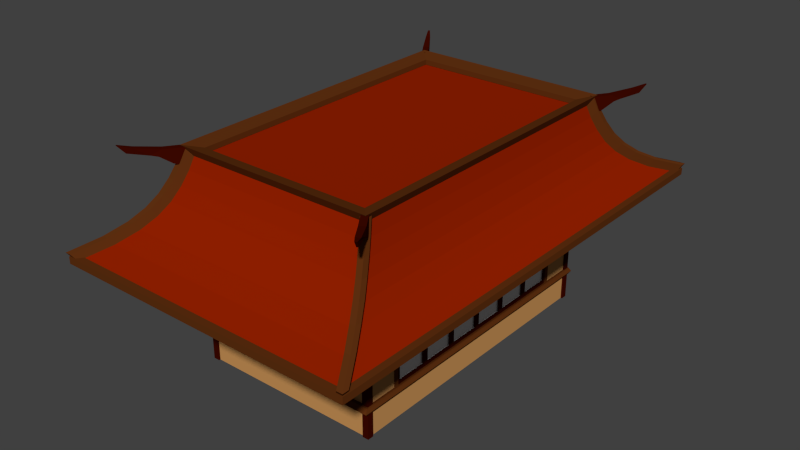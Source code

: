 # Source: Apartment.blend  (saved by Blender 2.76.0; exported with 4.5.12 LTS)
import bpy
from mathutils import Matrix  # noqa: F401  (used for matrix-valued properties, if any)

bpy.ops.wm.read_factory_settings(use_empty=True)
scene = bpy.context.scene
scene.name = 'Scene'

# ---- collections
col_collection_1 = bpy.data.collections.new('Collection 1'); scene.collection.children.link(col_collection_1)

# ---- materials (node trees are filled in below, after node groups)
mat_material = bpy.data.materials.new('Material')
mat_material.alpha_threshold = 0.0
mat_material.use_transparent_shadow = False
mat_material.diffuse_color = (0.5926, 0.2966, 0.09874, 1.0)
mat_material.roughness = 0.5
mat_material.specular_intensity = 0.0
mat_material.line_color = (0.0, 0.0, 0.0, 1.0)
mat_material_001 = bpy.data.materials.new('Material.001')
mat_material_001.alpha_threshold = 0.0
mat_material_001.use_transparent_shadow = False
mat_material_001.diffuse_color = (1.0, 1.0, 1.0, 1.0)
mat_material_001.roughness = 0.5
mat_material_001.specular_intensity = 1.0
mat_material_002 = bpy.data.materials.new('Material.002')
mat_material_002.alpha_threshold = 0.0
mat_material_002.use_transparent_shadow = False
mat_material_002.diffuse_color = (0.1149, 0.03021, 0.005761, 1.0)
mat_material_002.roughness = 0.5
mat_material_002.specular_intensity = 0.04211
mat_material_003 = bpy.data.materials.new('Material.003')
mat_material_003.alpha_threshold = 0.0
mat_material_003.use_transparent_shadow = False
mat_material_003.diffuse_color = (0.2957, 0.01469, 0.0, 1.0)
mat_material_003.roughness = 0.5
mat_material_003.specular_intensity = 0.0
mat_material_004 = bpy.data.materials.new('Material.004')
mat_material_004.alpha_threshold = 0.0
mat_material_004.use_transparent_shadow = False
mat_material_004.diffuse_color = (0.04955, 0.002741, 0.0, 1.0)
mat_material_004.roughness = 0.5
mat_material_004.specular_intensity = 0.0

# ---- material node trees

# ---- world
world_world = bpy.data.worlds.new('World'); scene.world = world_world
world_world.color = (0.05088, 0.05088, 0.05088)
world_world.use_sun_shadow = False
world_world.sun_shadow_jitter_overblur = 0.0
world_world.cycles.sampling_method = 'MANUAL'
world_world.cycles.sample_map_resolution = 256

# ---- meshes
me_cube = bpy.data.meshes.new('Cube')
me_cube.from_pydata([(0.8515, 0.8819, -0.9832), (0.8515, -0.8819, -0.9832), (-0.9076, -0.8819, -0.9832), (-0.9076, 0.8819, -0.9832), (0.8515, 0.8819, 0.7806), (0.8515, -0.8819, 0.7806), (-0.9076, -0.8819, 0.7806), (-0.9076, 0.8819, 0.7806), (-0.947, 0.9214, 0.3916), (-0.947, -0.9214, 0.3916), (0.8909, -0.9214, 0.3916), (0.8909, 0.9214, 0.3916), (0.8515, 0.8819, 0.3396), (0.8515, -0.8819, 0.3396), (-0.9076, -0.8819, 0.3396), (-0.9076, 0.8819, 0.3396), (0.8515, 0.8819, -0.5423), (0.8515, -0.8819, -0.5423), (-0.9076, -0.8819, -0.5423), (-0.9076, 0.8819, -0.5423), (0.8515, 0.8819, 0.4385), (0.8515, -0.8819, 0.4385), (-0.9076, -0.8819, 0.4385), (-0.9076, 0.8819, 0.4385), (0.8515, 0.8819, -0.6412), (0.8515, -0.8819, -0.6412), (-0.9076, -0.8819, -0.6412), (-0.9076, 0.8819, -0.6412), (0.8738, 0.9043, 0.3337), (0.8738, -0.9043, 0.3337), (-0.93, -0.9043, 0.3337), (-0.93, 0.9043, 0.3337), (0.8738, 0.9043, -0.5364), (0.8738, -0.9043, -0.5364), (-0.93, -0.9043, -0.5364), (-0.93, 0.9043, -0.5364), (0.8738, 0.9043, 0.4313), (0.8738, -0.9043, 0.4313), (-0.93, -0.9043, 0.4313), (-0.93, 0.9043, 0.4313), (0.8738, 0.9043, -0.6339), (0.8738, -0.9043, -0.6339), (-0.93, -0.9043, -0.6339), (-0.93, 0.9043, -0.6339), (0.8909, 0.9214, -0.5943), (0.8909, -0.9214, -0.5943), (-0.947, -0.9214, -0.5943), (-0.947, 0.9214, -0.5943), (0.8515, -1.777e-06, -0.9832), (-0.9076, -1.461e-06, -0.9832), (0.8515, -2.197e-06, 0.7806), (-0.9076, -1.567e-06, 0.7806), (-0.947, -1.514e-06, 0.3916), (0.8909, -2.04e-06, 0.3916), (-0.9076, -1.567e-06, 0.3396), (0.8515, -2.092e-06, 0.3396), (0.8515, -1.882e-06, -0.5423), (-0.9076, -1.514e-06, -0.5423), (-0.9076, -1.567e-06, 0.4385), (0.8515, -2.145e-06, 0.4385), (-0.9076, -1.514e-06, -0.6412), (0.8515, -1.724e-06, -0.6412), (-0.93, -1.619e-06, 0.3337), (0.8738, -2.04e-06, 0.3337), (0.8738, -1.829e-06, -0.5364), (-0.93, -1.514e-06, -0.5364), (-0.93, -1.619e-06, 0.4313), (0.8738, -2.04e-06, 0.4313), (-0.93, -1.619e-06, -0.6339), (0.8738, -1.724e-06, -0.6339), (-0.947, -1.514e-06, -0.5943), (0.8909, -1.724e-06, -0.5943), (0.8515, -0.441, -0.9832), (0.8515, -0.441, 0.7806), (0.8909, -0.4607, 0.3916), (0.8515, -0.441, 0.3396), (0.8515, -0.441, -0.5423), (0.8515, -0.441, 0.4385), (0.8515, -0.441, -0.6412), (0.8738, -0.4522, 0.3337), (0.8738, -0.4522, -0.5364), (0.8738, -0.4522, 0.4313), (0.8738, -0.4522, -0.6339), (0.8909, -0.4607, -0.5943), (-0.9076, -0.441, -0.9832), (-0.9076, -0.441, 0.7806), (-0.947, -0.4607, 0.3916), (-0.9076, -0.441, 0.3396), (-0.9076, -0.441, -0.5423), (-0.9076, -0.441, 0.4385), (-0.9076, -0.441, -0.6412), (-0.93, -0.4522, 0.3337), (-0.93, -0.4522, -0.5364), (-0.93, -0.4522, 0.4313), (-0.93, -0.4522, -0.6339), (-0.947, -0.4607, -0.5943), (-0.9076, 0.441, -0.9832), (-0.9076, 0.441, 0.7806), (-0.947, 0.4607, 0.3916), (-0.9076, 0.441, 0.3396), (-0.9076, 0.441, -0.5423), (-0.9076, 0.441, 0.4385), (-0.9076, 0.441, -0.6412), (-0.93, 0.4522, 0.3337), (-0.93, 0.4522, -0.5364), (-0.93, 0.4522, 0.4313), (-0.93, 0.4522, -0.6339), (-0.947, 0.4607, -0.5943), (0.8515, 0.441, -0.9832), (0.8515, 0.441, 0.7806), (0.8909, 0.4607, 0.3916), (0.8515, 0.441, 0.3396), (0.8515, 0.441, -0.5423), (0.8515, 0.441, 0.4385), (0.8515, 0.441, -0.6412), (0.8738, 0.4522, 0.3337), (0.8738, 0.4522, -0.5364), (0.8738, 0.4522, 0.4313), (0.8738, 0.4522, -0.6339), (0.8909, 0.4607, -0.5943), (0.8515, -0.6614, -0.9832), (0.8515, -0.6614, 0.7806), (0.8909, -0.6911, 0.3916), (0.8515, -0.6614, 0.3396), (0.8515, -0.6614, -0.5423), (0.8515, -0.6614, 0.4385), (0.8515, -0.6614, -0.6412), (0.8738, -0.6782, 0.3337), (0.8738, -0.6782, -0.5364), (0.8738, -0.6782, 0.4313), (0.8738, -0.6782, -0.6339), (0.8909, -0.6911, -0.5943), (-0.9076, -0.6614, -0.9832), (-0.9076, -0.6614, 0.7806), (-0.947, -0.6911, 0.3916), (-0.9076, -0.6614, 0.3396), (-0.9076, -0.6614, -0.5423), (-0.9076, -0.6614, 0.4385), (-0.9076, -0.6614, -0.6412), (-0.93, -0.6782, 0.3337), (-0.93, -0.6782, -0.5364), (-0.93, -0.6782, 0.4313), (-0.93, -0.6782, -0.6339), (-0.947, -0.6911, -0.5943), (-0.9076, 0.6614, -0.9832), (-0.9076, 0.6614, 0.7806), (-0.947, 0.6911, 0.3916), (-0.9076, 0.6614, 0.3396), (-0.9076, 0.6614, -0.5423), (-0.9076, 0.6614, 0.4385), (-0.9076, 0.6614, -0.6412), (-0.93, 0.6782, 0.3337), (-0.93, 0.6782, -0.5364), (-0.93, 0.6782, 0.4313), (-0.93, 0.6782, -0.6339), (-0.947, 0.6911, -0.5943), (0.8515, 0.6614, -0.9832), (0.8515, 0.6614, 0.7806), (0.8909, 0.6911, 0.3916), (0.8515, 0.6614, 0.3396), (0.8515, 0.6614, -0.5423), (0.8515, 0.6614, 0.4385), (0.8515, 0.6614, -0.6412), (0.8738, 0.6782, 0.3337), (0.8738, 0.6782, -0.5364), (0.8738, 0.6782, 0.4313), (0.8738, 0.6782, -0.6339), (0.8909, 0.6911, -0.5943), (-0.9076, -0.2205, -0.9832), (-0.9076, -0.2205, 0.7806), (-0.947, -0.2304, 0.3916), (-0.9076, -0.2205, 0.3396), (-0.9076, -0.2205, -0.5423), (-0.9076, -0.2205, 0.4385), (-0.9076, -0.2205, -0.6412), (-0.93, -0.2261, 0.3337), (-0.93, -0.2261, -0.5364), (-0.93, -0.2261, 0.4313), (-0.93, -0.2261, -0.6339), (-0.947, -0.2304, -0.5943), (0.8515, -0.2205, -0.9832), (0.8515, -0.2205, 0.7806), (0.8909, -0.2304, 0.3916), (0.8515, -0.2205, 0.3396), (0.8515, -0.2205, -0.5423), (0.8515, -0.2205, 0.4385), (0.8515, -0.2205, -0.6412), (0.8738, -0.2261, 0.3337), (0.8738, -0.2261, -0.5364), (0.8738, -0.2261, 0.4313), (0.8738, -0.2261, -0.6339), (0.8909, -0.2304, -0.5943), (0.8515, 0.2205, -0.9832), (0.8515, 0.2205, 0.7806), (0.8909, 0.2304, 0.3916), (0.8515, 0.2205, 0.3396), (0.8515, 0.2205, -0.5423), (0.8515, 0.2205, 0.4385), (0.8515, 0.2205, -0.6412), (0.8738, 0.2261, 0.3337), (0.8738, 0.2261, -0.5364), (0.8738, 0.2261, 0.4313), (0.8738, 0.2261, -0.6339), (0.8909, 0.2304, -0.5943), (-0.9076, 0.2205, -0.9832), (-0.9076, 0.2205, 0.7806), (-0.947, 0.2304, 0.3916), (-0.9076, 0.2205, 0.3396), (-0.9076, 0.2205, -0.5423), (-0.9076, 0.2205, 0.4385), (-0.9076, 0.2205, -0.6412), (-0.93, 0.2261, 0.3337), (-0.93, 0.2261, -0.5364), (-0.93, 0.2261, 0.4313), (-0.93, 0.2261, -0.6339), (-0.947, 0.2304, -0.5943), (0.8544, -0.4619, 0.2955), (0.8544, -0.4619, -0.4982), (0.8544, -0.6405, 0.2955), (0.8544, -0.6405, -0.4982), (0.8558, -0.42, 0.2955), (0.8558, -0.42, -0.4982), (0.8558, -0.2414, 0.2955), (0.8558, -0.2414, -0.4982), (0.8553, -0.02095, 0.2955), (0.8553, -0.02095, -0.4982), (0.8553, -0.1995, 0.2955), (0.8553, -0.1995, -0.4982), (0.8554, 0.02094, 0.2955), (0.8554, 0.02094, -0.4982), (0.8554, 0.1995, 0.2955), (0.8554, 0.1995, -0.4982), (0.8543, 0.42, 0.2955), (0.8543, 0.42, -0.4982), (0.8543, 0.2414, 0.2955), (0.8543, 0.2414, -0.4982), (0.8526, 0.4619, 0.2955), (0.8526, 0.4619, -0.4982), (0.8526, 0.6405, 0.2955), (0.8526, 0.6405, -0.4982), (0.8399, -0.452, 0.2955), (0.8399, -0.452, -0.4982), (0.8399, -0.6504, 0.2955), (0.8399, -0.6504, -0.4982), (0.8414, -0.4299, 0.2955), (0.8414, -0.4299, -0.4982), (0.8414, -0.2315, 0.2955), (0.8414, -0.2315, -0.4982), (0.8408, -0.01103, 0.2955), (0.8408, -0.01103, -0.4982), (0.8408, -0.2095, 0.2955), (0.8408, -0.2095, -0.4982), (0.841, 0.01102, 0.2955), (0.841, 0.01102, -0.4982), (0.841, 0.2095, 0.2955), (0.841, 0.2095, -0.4982), (0.8398, 0.4299, 0.2955), (0.8398, 0.4299, -0.4982), (0.8398, 0.2315, 0.2955), (0.8398, 0.2315, -0.4982), (0.8382, 0.452, 0.2955), (0.8382, 0.452, -0.4982), (0.8382, 0.6504, 0.2955), (0.8382, 0.6504, -0.4982), (1.455, 1.455, 0.7075), (1.455, -1.455, 0.7075), (-1.455, -1.455, 0.7075), (-1.455, 1.455, 0.7075), (-1.296, -1.296, 0.8486), (1.106, 1.106, 1.134), (-1.185, -1.185, 0.9909), (1.106, -1.106, 1.134), (1.046, 1.046, 1.289), (-1.185, 1.185, 0.9909), (1.185, 1.185, 0.9909), (1.296, 1.296, 0.8486), (-1.106, -1.106, 1.134), (1.185, -1.185, 0.9909), (1.046, -1.046, 1.289), (-1.296, 1.296, 0.8486), (1.296, -1.296, 0.8486), (-1.106, 1.106, 1.134), (-1.046, -1.046, 1.289), (-1.046, 1.046, 1.289), (0.9971, 0.9971, 1.467), (0.9971, -0.9972, 1.467), (-0.9971, -0.9971, 1.467), (-0.9971, 0.9972, 1.467), (0.9585, 0.9585, 1.647), (0.9585, -0.9585, 1.647), (-0.9585, -0.9585, 1.647), (-0.9585, 0.9585, 1.647), (0.9318, 0.9318, 1.813), (0.9318, -0.9318, 1.813), (-0.9318, -0.9318, 1.813), (-0.9318, 0.9318, 1.813), (1.455, -1.455, 0.7075), (1.106, -1.106, 1.134), (1.185, -1.185, 0.9909), (1.046, -1.046, 1.289), (1.296, -1.296, 0.8486), (0.9971, -0.9972, 1.467), (0.9585, -0.9585, 1.647), (0.9318, -0.9318, 1.813), (1.398, -1.455, 0.7075), (1.049, -1.106, 1.134), (1.128, -1.185, 0.9909), (0.9889, -1.046, 1.289), (1.239, -1.296, 0.8486), (0.9403, -0.9972, 1.467), (0.9016, -0.9585, 1.647), (0.8749, -0.9318, 1.813), (1.455, -1.417, 0.7075), (1.106, -1.068, 1.134), (1.185, -1.146, 0.9909), (1.046, -1.008, 1.289), (1.296, -1.258, 0.8486), (0.9971, -0.959, 1.467), (0.9585, -0.9204, 1.647), (0.9318, -0.8936, 1.813), (1.495, -1.48, 0.7935), (1.147, -1.132, 1.22), (1.225, -1.21, 1.077), (1.086, -1.071, 1.375), (1.337, -1.321, 0.9346), (1.038, -1.022, 1.553), (0.999, -0.9837, 1.733), (0.9722, -0.957, 1.899), (1.438, -1.48, 0.7935), (1.09, -1.132, 1.22), (1.168, -1.21, 1.077), (1.029, -1.071, 1.375), (1.28, -1.321, 0.9346), (0.9807, -1.022, 1.553), (0.9421, -0.9837, 1.733), (0.9153, -0.957, 1.899), (1.495, -1.442, 0.7935), (1.147, -1.093, 1.22), (1.225, -1.172, 1.077), (1.086, -1.033, 1.375), (1.337, -1.283, 0.9346), (1.038, -0.9842, 1.553), (0.999, -0.9456, 1.733), (0.9722, -0.9188, 1.899), (1.495, 1.48, 0.8036), (1.147, 1.132, 1.23), (1.086, 1.071, 1.385), (1.225, 1.21, 1.087), (1.337, 1.321, 0.9447), (1.038, 1.022, 1.563), (0.999, 0.9837, 1.743), (0.9722, 0.957, 1.91), (0.9217, 0.957, 1.91), (0.9485, 0.9837, 1.743), (0.9871, 1.022, 1.563), (1.286, 1.321, 0.9447), (1.175, 1.21, 1.087), (1.036, 1.071, 1.385), (1.096, 1.132, 1.23), (1.445, 1.48, 0.8036), (0.9722, 0.927, 1.91), (0.999, 0.9537, 1.743), (1.038, 0.9923, 1.563), (1.337, 1.291, 0.9447), (1.225, 1.18, 1.087), (1.086, 1.041, 1.385), (1.147, 1.102, 1.23), (1.495, 1.45, 0.8036), (1.455, 1.425, 0.7075), (1.106, 1.076, 1.134), (1.046, 1.016, 1.289), (1.185, 1.155, 0.9909), (1.296, 1.266, 0.8486), (0.9971, 0.9671, 1.467), (0.9585, 0.9285, 1.647), (0.9318, 0.9017, 1.813), (1.404, 1.455, 0.7075), (1.056, 1.106, 1.134), (0.9953, 1.046, 1.289), (1.134, 1.185, 0.9909), (1.246, 1.296, 0.8486), (0.9466, 0.9971, 1.467), (0.908, 0.9585, 1.647), (0.8813, 0.9318, 1.813), (0.9318, 0.9318, 1.813), (0.9585, 0.9585, 1.647), (0.9971, 0.9971, 1.467), (1.296, 1.296, 0.8486), (1.185, 1.185, 0.9909), (1.046, 1.046, 1.289), (1.106, 1.106, 1.134), (1.455, 1.455, 0.7075), (-1.456, -1.455, 0.7075), (-1.108, -1.106, 1.134), (-1.186, -1.185, 0.9909), (-1.047, -1.046, 1.289), (-1.298, -1.296, 0.8486), (-0.9985, -0.9972, 1.467), (-0.9599, -0.9585, 1.647), (-0.9331, -0.9318, 1.813), (-1.399, -1.455, 0.7075), (-1.051, -1.106, 1.134), (-1.129, -1.185, 0.9909), (-0.9902, -1.046, 1.289), (-1.241, -1.296, 0.8486), (-0.9416, -0.9972, 1.467), (-0.903, -0.9585, 1.647), (-0.8762, -0.9318, 1.813), (-1.456, -1.417, 0.7075), (-1.108, -1.068, 1.134), (-1.186, -1.146, 0.9909), (-1.047, -1.008, 1.289), (-1.298, -1.258, 0.8486), (-0.9985, -0.959, 1.467), (-0.9599, -0.9204, 1.647), (-0.9331, -0.8936, 1.813), (-1.497, -1.48, 0.7935), (-1.148, -1.132, 1.22), (-1.226, -1.21, 1.077), (-1.088, -1.071, 1.375), (-1.338, -1.321, 0.9346), (-1.039, -1.022, 1.553), (-1.0, -0.9837, 1.733), (-0.9736, -0.957, 1.899), (-1.44, -1.48, 0.7935), (-1.091, -1.132, 1.22), (-1.17, -1.21, 1.077), (-1.031, -1.071, 1.375), (-1.281, -1.321, 0.9346), (-0.982, -1.022, 1.553), (-0.9434, -0.9837, 1.733), (-0.9167, -0.957, 1.899), (-1.497, -1.442, 0.7935), (-1.148, -1.093, 1.22), (-1.226, -1.172, 1.077), (-1.088, -1.033, 1.375), (-1.338, -1.283, 0.9346), (-1.039, -0.9842, 1.553), (-1.0, -0.9456, 1.733), (-0.9736, -0.9188, 1.899), (-1.497, 1.48, 0.8036), (-1.148, 1.132, 1.23), (-1.088, 1.071, 1.385), (-1.226, 1.21, 1.087), (-1.338, 1.321, 0.9447), (-1.039, 1.022, 1.563), (-1.0, 0.9837, 1.743), (-0.9736, 0.957, 1.91), (-0.923, 0.957, 1.91), (-0.9498, 0.9837, 1.743), (-0.9884, 1.022, 1.563), (-1.288, 1.321, 0.9447), (-1.176, 1.21, 1.087), (-1.037, 1.071, 1.385), (-1.098, 1.132, 1.23), (-1.446, 1.48, 0.8036), (-0.9736, 0.927, 1.91), (-1.0, 0.9537, 1.743), (-1.039, 0.9923, 1.563), (-1.338, 1.291, 0.9447), (-1.226, 1.18, 1.087), (-1.088, 1.041, 1.385), (-1.148, 1.102, 1.23), (-1.497, 1.45, 0.8036), (-1.456, 1.425, 0.7075), (-1.108, 1.076, 1.134), (-1.047, 1.016, 1.289), (-1.186, 1.155, 0.9909), (-1.298, 1.266, 0.8486), (-0.9985, 0.9671, 1.467), (-0.9599, 0.9285, 1.647), (-0.9331, 0.9017, 1.813), (-1.406, 1.455, 0.7075), (-1.057, 1.106, 1.134), (-0.9966, 1.046, 1.289), (-1.135, 1.185, 0.9909), (-1.247, 1.296, 0.8486), (-0.948, 0.9972, 1.467), (-0.9094, 0.9585, 1.647), (-0.8826, 0.9318, 1.813), (-0.9331, 0.9318, 1.813), (-0.9599, 0.9585, 1.647), (-0.9985, 0.9972, 1.467), (-1.298, 1.296, 0.8486), (-1.186, 1.185, 0.9909), (-1.047, 1.046, 1.289), (-1.108, 1.106, 1.134), (-1.456, 1.455, 0.7075), (0.9782, 0.9624, 1.936), (0.9782, -0.9624, 1.936), (-0.9782, -0.9624, 1.936), (-0.9782, 0.9624, 1.936), (0.845, 0.8756, 1.887), (0.845, -0.8756, 1.887), (-0.845, -0.8756, 1.887), (-0.845, 0.8756, 1.887), (0.9318, 0.9318, 1.816), (0.9318, -0.9318, 1.816), (-0.9318, -0.9318, 1.816), (-0.9318, 0.9318, 1.816), (0.845, 0.8756, 1.816), (0.845, -0.8756, 1.816), (-0.845, -0.8756, 1.816), (-0.845, 0.8756, 1.816), (1.481, 1.471, 0.7404), (1.481, -1.471, 0.7404), (-1.481, -1.471, 0.7404), (-1.481, 1.471, 0.7404), (1.409, 1.428, 0.7404), (1.409, -1.428, 0.7404), (-1.409, -1.428, 0.7404), (-1.409, 1.428, 0.7404), (1.481, 1.471, 0.6466), (1.481, -1.471, 0.6466), (-1.481, -1.471, 0.6466), (-1.481, 1.471, 0.6466), (1.409, 1.428, 0.6466), (1.409, -1.428, 0.6466), (-1.409, -1.428, 0.6466), (-1.409, 1.428, 0.6466), (0.8612, -0.6817, 0.3549), (0.8612, -0.6817, -0.5576), (0.8656, -0.6608, 0.3545), (0.8656, -0.6608, -0.5572), (0.8462, -0.6817, 0.3549), (0.8462, -0.6817, -0.5576), (0.8505, -0.6608, 0.3545), (0.8505, -0.6608, -0.5572), (0.8612, 0.6603, 0.3549), (0.8612, 0.6603, -0.5576), (0.8656, 0.6813, 0.3545), (0.8656, 0.6813, -0.5572), (0.8462, 0.6603, 0.3549), (0.8462, 0.6603, -0.5576), (0.8505, 0.6813, 0.3545), (0.8505, 0.6813, -0.5572), (0.8675, -0.8919, -0.9833), (0.8675, -0.8919, 0.7194), (0.8084, -0.8919, -0.9833), (0.8084, -0.8919, 0.7194), (0.8675, -0.8551, -0.9833), (0.8675, -0.8551, 0.7194), (0.8084, -0.8551, -0.9833), (0.8084, -0.8551, 0.7194), (0.8675, 0.8643, -0.9833), (0.8675, 0.8643, 0.7194), (0.8084, 0.8643, -0.9833), (0.8084, 0.8643, 0.7194), (0.8675, 0.9012, -0.9833), (0.8675, 0.9012, 0.7194), (0.8084, 0.9012, -0.9833), (0.8084, 0.9012, 0.7194), (-0.8694, -0.8919, -0.9833), (-0.8694, -0.8919, 0.7194), (-0.9285, -0.8919, -0.9833), (-0.9285, -0.8919, 0.7194), (-0.8694, -0.8551, -0.9833), (-0.8694, -0.8551, 0.7194), (-0.9285, -0.8551, -0.9833), (-0.9285, -0.8551, 0.7194), (-0.8694, 0.8643, -0.9833), (-0.8694, 0.8643, 0.7194), (-0.9285, 0.8643, -0.9833), (-0.9285, 0.8643, 0.7194), (-0.8694, 0.9012, -0.9833), (-0.8694, 0.9012, 0.7194), (-0.9285, 0.9012, -0.9833), (-0.9285, 0.9012, 0.7194), (0.967, -0.9308, 1.789), (0.9187, -0.9521, 1.789), (0.967, -0.9308, 1.923), (0.9187, -0.9521, 1.923), (1.006, -0.9652, 1.719), (0.9578, -0.9865, 1.719), (1.006, -0.9652, 1.923), (0.9578, -0.9865, 1.923), (1.031, -0.987, 1.738), (0.9825, -1.008, 1.738), (1.031, -0.9874, 1.923), (0.983, -1.009, 1.923), (1.092, -1.041, 1.835), (1.044, -1.062, 1.835), (1.076, -1.027, 1.923), (1.028, -1.048, 1.923), (1.122, -1.075, 1.855), (1.086, -1.091, 1.855), (1.197, -1.144, 1.966), (1.16, -1.16, 1.966), (1.219, -1.175, 1.902), (1.204, -1.181, 1.902), (1.257, -1.211, 2.01), (1.241, -1.218, 2.01), (0.9083, 0.9451, 1.789), (0.9571, 0.9243, 1.789), (0.9083, 0.9451, 1.923), (0.9571, 0.9243, 1.923), (0.9464, 0.9799, 1.719), (0.9952, 0.9591, 1.719), (0.9464, 0.9799, 1.923), (0.9952, 0.9591, 1.923), (0.9706, 1.002, 1.738), (1.019, 0.9812, 1.738), (0.9711, 1.002, 1.923), (1.02, 0.9816, 1.923), (1.03, 1.057, 1.835), (1.079, 1.036, 1.835), (1.015, 1.042, 1.923), (1.063, 1.021, 1.923), (1.072, 1.086, 1.855), (1.108, 1.07, 1.855), (1.144, 1.155, 1.966), (1.181, 1.139, 1.966), (1.187, 1.177, 1.902), (1.203, 1.171, 1.902), (1.224, 1.214, 2.01), (1.24, 1.207, 2.01), (-0.971, -0.9308, 1.789), (-0.9228, -0.9521, 1.789), (-0.971, -0.9308, 1.923), (-0.9228, -0.9521, 1.923), (-1.01, -0.9652, 1.719), (-0.9618, -0.9865, 1.719), (-1.01, -0.9652, 1.923), (-0.9618, -0.9865, 1.923), (-1.035, -0.987, 1.738), (-0.9866, -1.008, 1.738), (-1.035, -0.9874, 1.923), (-0.9871, -1.009, 1.923), (-1.096, -1.041, 1.835), (-1.048, -1.062, 1.835), (-1.08, -1.027, 1.923), (-1.032, -1.048, 1.923), (-1.126, -1.075, 1.855), (-1.09, -1.091, 1.855), (-1.201, -1.144, 1.966), (-1.164, -1.16, 1.966), (-1.223, -1.175, 1.902), (-1.208, -1.181, 1.902), (-1.261, -1.211, 2.01), (-1.246, -1.218, 2.01), (-0.9124, 0.9451, 1.789), (-0.9612, 0.9243, 1.789), (-0.9124, 0.9451, 1.923), (-0.9612, 0.9243, 1.923), (-0.9505, 0.9799, 1.719), (-0.9993, 0.9591, 1.719), (-0.9505, 0.9799, 1.923), (-0.9993, 0.9591, 1.923), (-0.9746, 1.002, 1.738), (-1.023, 0.9812, 1.738), (-0.9751, 1.002, 1.923), (-1.024, 0.9816, 1.923), (-1.034, 1.057, 1.835), (-1.083, 1.036, 1.835), (-1.019, 1.042, 1.923), (-1.068, 1.021, 1.923), (-1.076, 1.086, 1.855), (-1.112, 1.07, 1.855), (-1.149, 1.155, 1.966), (-1.185, 1.139, 1.966), (-1.191, 1.177, 1.902), (-1.207, 1.171, 1.902), (-1.228, 1.214, 2.01), (-1.244, 1.207, 2.01)], [], [(120, 1, 2, 132), (121, 133, 6, 5), (125, 121, 5, 21), (21, 5, 6, 22), (149, 145, 7, 23), (24, 0, 3, 27), (148, 147, 15, 19), (17, 13, 14, 18), (124, 123, 13, 17), (127, 122, 10, 29), (23, 20, 36, 39), (36, 11, 8, 39), (151, 146, 8, 31), (29, 10, 9, 30), (135, 14, 30, 139), (124, 17, 33, 128), (12, 15, 31, 28), (32, 44, 47, 35), (4, 20, 23, 7), (24, 27, 43, 40), (125, 21, 37, 129), (162, 24, 40, 166), (144, 150, 27, 3), (1, 25, 26, 2), (120, 126, 25, 1), (19, 16, 32, 35), (11, 28, 31, 8), (131, 128, 33, 45), (45, 33, 34, 46), (155, 152, 35, 47), (146, 153, 39, 8), (10, 37, 38, 9), (122, 129, 37, 10), (44, 40, 43, 47), (17, 18, 34, 33), (138, 26, 42, 142), (14, 13, 29, 30), (149, 23, 39, 153), (148, 19, 35, 152), (26, 25, 41, 42), (159, 12, 28, 163), (21, 22, 38, 37), (16, 19, 15, 12), (154, 155, 47, 43), (41, 45, 46, 42), (130, 131, 45, 41), (202, 203, 71, 69), (178, 179, 70, 68), (183, 55, 63, 187), (172, 57, 65, 176), (173, 58, 66, 177), (210, 60, 68, 214), (194, 201, 67, 53), (170, 177, 66, 52), (179, 176, 65, 70), (203, 200, 64, 71), (192, 198, 61, 48), (168, 174, 60, 49), (186, 61, 69, 190), (197, 59, 67, 201), (196, 56, 64, 200), (207, 54, 62, 211), (175, 170, 52, 62), (199, 194, 53, 63), (56, 196, 231, 229), (172, 171, 54, 57), (173, 169, 51, 58), (197, 193, 50, 59), (193, 205, 51, 50), (192, 48, 49, 204), (137, 133, 85, 89), (136, 135, 87, 88), (139, 134, 86, 91), (126, 78, 82, 130), (132, 138, 90, 84), (143, 140, 92, 95), (134, 141, 93, 86), (137, 89, 93, 141), (136, 88, 92, 140), (123, 75, 79, 127), (142, 143, 95, 94), (190, 191, 83, 82), (174, 90, 94, 178), (182, 189, 81, 74), (191, 188, 80, 83), (180, 186, 78, 72), (185, 77, 81, 189), (184, 76, 80, 188), (171, 87, 91, 175), (187, 182, 74, 79), (76, 184, 223, 221), (185, 181, 73, 77), (181, 169, 85, 73), (180, 72, 84, 168), (156, 108, 96, 144), (157, 145, 97, 109), (161, 157, 109, 113), (112, 160, 239, 237), (163, 158, 110, 115), (147, 99, 103, 151), (160, 112, 116, 164), (161, 113, 117, 165), (156, 162, 114, 108), (167, 164, 116, 119), (158, 165, 117, 110), (150, 102, 106, 154), (166, 167, 119, 118), (214, 215, 107, 106), (195, 111, 115, 199), (208, 100, 104, 212), (209, 101, 105, 213), (206, 213, 105, 98), (215, 212, 104, 107), (204, 210, 102, 96), (198, 114, 118, 202), (211, 206, 98, 103), (208, 207, 99, 100), (209, 205, 97, 101), (42, 46, 143, 142), (13, 123, 127, 29), (18, 136, 140, 34), (22, 137, 141, 38), (9, 38, 141, 134), (46, 34, 140, 143), (2, 26, 138, 132), (25, 126, 130, 41), (30, 9, 134, 139), (18, 14, 135, 136), (22, 6, 133, 137), (82, 83, 131, 130), (90, 138, 142, 94), (74, 81, 129, 122), (83, 80, 128, 131), (72, 78, 126, 120), (77, 125, 129, 81), (76, 124, 128, 80), (87, 135, 139, 91), (79, 74, 122, 127), (76, 75, 216, 217), (77, 73, 121, 125), (73, 85, 133, 121), (72, 120, 132, 84), (40, 44, 167, 166), (27, 150, 154, 43), (11, 36, 165, 158), (44, 32, 164, 167), (0, 24, 162, 156), (20, 161, 165, 36), (16, 160, 164, 32), (15, 147, 151, 31), (28, 11, 158, 163), (16, 12, 159, 160), (20, 4, 157, 161), (4, 7, 145, 157), (0, 156, 144, 3), (106, 107, 155, 154), (111, 159, 163, 115), (100, 148, 152, 104), (101, 149, 153, 105), (98, 105, 153, 146), (107, 104, 152, 155), (96, 102, 150, 144), (114, 162, 166, 118), (103, 98, 146, 151), (100, 99, 147, 148), (101, 97, 145, 149), (48, 180, 168, 49), (50, 51, 169, 181), (59, 50, 181, 185), (55, 183, 226, 224), (63, 53, 182, 187), (54, 171, 175, 62), (56, 184, 188, 64), (59, 185, 189, 67), (48, 61, 186, 180), (71, 64, 188, 191), (53, 67, 189, 182), (60, 174, 178, 68), (69, 71, 191, 190), (89, 85, 169, 173), (88, 87, 171, 172), (91, 86, 170, 175), (78, 186, 190, 82), (84, 90, 174, 168), (95, 92, 176, 179), (86, 93, 177, 170), (89, 173, 177, 93), (88, 172, 176, 92), (75, 183, 187, 79), (94, 95, 179, 178), (58, 51, 205, 209), (57, 54, 207, 208), (62, 52, 206, 211), (61, 198, 202, 69), (49, 60, 210, 204), (70, 65, 212, 215), (52, 66, 213, 206), (58, 209, 213, 66), (57, 208, 212, 65), (55, 195, 199, 63), (68, 70, 215, 214), (108, 192, 204, 96), (109, 97, 205, 193), (113, 109, 193, 197), (196, 112, 233, 235), (115, 110, 194, 199), (99, 207, 211, 103), (112, 196, 200, 116), (113, 197, 201, 117), (108, 114, 198, 192), (119, 116, 200, 203), (110, 117, 201, 194), (102, 210, 214, 106), (118, 119, 203, 202), (230, 228, 252, 254), (75, 123, 218, 216), (124, 76, 217, 219), (123, 124, 219, 218), (221, 223, 247, 245), (75, 76, 221, 220), (183, 75, 220, 222), (184, 183, 222, 223), (225, 224, 248, 249), (56, 55, 224, 225), (184, 56, 225, 227), (183, 184, 227, 226), (216, 218, 242, 240), (55, 56, 229, 228), (195, 55, 228, 230), (196, 195, 230, 231), (222, 220, 244, 246), (112, 111, 232, 233), (195, 196, 235, 234), (111, 195, 234, 232), (217, 216, 240, 241), (111, 112, 237, 236), (160, 159, 238, 239), (159, 111, 236, 238), (241, 240, 242, 243), (247, 246, 244, 245), (249, 248, 250, 251), (255, 254, 252, 253), (257, 256, 258, 259), (263, 262, 260, 261), (219, 217, 241, 243), (224, 226, 250, 248), (233, 232, 256, 257), (220, 221, 245, 244), (229, 231, 255, 253), (238, 236, 260, 262), (218, 219, 243, 242), (227, 225, 249, 251), (232, 234, 258, 256), (223, 222, 246, 247), (228, 229, 253, 252), (237, 239, 263, 261), (226, 227, 251, 250), (235, 233, 257, 259), (231, 230, 254, 255), (236, 237, 261, 260), (234, 235, 259, 258), (239, 238, 262, 263), (275, 279, 273, 274), (267, 264, 265, 266), (266, 265, 280, 268), (265, 264, 275, 280), (264, 267, 279, 275), (268, 280, 277, 270), (277, 274, 269, 271), (280, 275, 274, 277), (267, 266, 268, 279), (279, 268, 270, 273), (271, 269, 272, 278), (270, 277, 271, 276), (273, 270, 276, 281), (274, 273, 281, 269), (272, 283, 287, 284), (276, 271, 278, 282), (281, 276, 282, 283), (269, 281, 283, 272), (285, 284, 288, 289), (278, 272, 284, 285), (282, 278, 285, 286), (283, 282, 286, 287), (290, 289, 293, 294), (286, 285, 289, 290), (287, 286, 290, 291), (284, 287, 291, 288), (295, 294, 293, 292), (291, 290, 294, 295), (288, 291, 295, 292), (289, 288, 292, 293), (302, 301, 309, 310), (299, 297, 305, 307), (296, 304, 308, 300), (302, 310, 311, 303), (301, 299, 307, 309), (297, 298, 306, 305), (300, 308, 306, 298), (301, 302, 318, 317), (297, 299, 315, 313), (300, 316, 312, 296), (303, 319, 318, 302), (299, 301, 317, 315), (298, 297, 313, 314), (298, 314, 316, 300), (326, 334, 333, 325), (323, 331, 329, 321), (320, 324, 332, 328), (326, 327, 335, 334), (325, 333, 331, 323), (321, 329, 330, 322), (324, 322, 330, 332), (325, 341, 342, 326), (321, 337, 339, 323), (324, 320, 336, 340), (327, 326, 342, 343), (323, 339, 341, 325), (322, 338, 337, 321), (322, 324, 340, 338), (309, 333, 334, 310), (318, 342, 341, 317), (303, 311, 335, 327), (319, 303, 327, 343), (311, 310, 334, 335), (318, 319, 343, 342), (306, 308, 332, 330), (316, 314, 338, 340), (308, 304, 328, 332), (312, 316, 340, 336), (306, 330, 329, 305), (313, 337, 338, 314), (305, 329, 331, 307), (315, 339, 337, 313), (296, 312, 336, 320), (307, 331, 333, 309), (317, 341, 339, 315), (304, 296, 320, 328), (368, 391, 344, 367), (383, 384, 351, 352), (384, 375, 360, 351), (373, 370, 365, 362), (382, 353, 354, 381), (372, 368, 367, 363), (369, 366, 365, 370), (375, 374, 361, 360), (378, 357, 358, 377), (376, 380, 355, 359), (377, 358, 356, 379), (371, 364, 366, 369), (371, 372, 363, 364), (382, 383, 352, 353), (388, 390, 377, 379), (391, 368, 372, 387), (387, 372, 371, 388), (384, 383, 382, 385), (390, 389, 378, 377), (385, 386, 373, 374), (386, 381, 378, 389), (386, 385, 382, 381), (390, 388, 371, 369), (389, 370, 373, 386), (387, 380, 376, 391), (388, 379, 380, 387), (389, 390, 369, 370), (385, 374, 375, 384), (345, 366, 364, 347), (344, 348, 363, 367), (380, 379, 356, 355), (373, 362, 361, 374), (349, 354, 353, 350), (347, 356, 358, 345), (348, 344, 359, 355), (351, 350, 353, 352), (350, 351, 360, 361), (349, 346, 357, 354), (346, 365, 366, 345), (350, 361, 362, 349), (347, 348, 355, 356), (345, 358, 357, 346), (391, 376, 359, 344), (346, 349, 362, 365), (348, 347, 364, 363), (378, 381, 354, 357), (398, 406, 405, 397), (395, 403, 401, 393), (392, 396, 404, 400), (398, 399, 407, 406), (397, 405, 403, 395), (393, 401, 402, 394), (396, 394, 402, 404), (397, 413, 414, 398), (393, 409, 411, 395), (396, 392, 408, 412), (399, 398, 414, 415), (395, 411, 413, 397), (394, 410, 409, 393), (394, 396, 412, 410), (422, 421, 429, 430), (419, 417, 425, 427), (416, 424, 428, 420), (422, 430, 431, 423), (421, 419, 427, 429), (417, 418, 426, 425), (420, 428, 426, 418), (421, 422, 438, 437), (417, 419, 435, 433), (420, 436, 432, 416), (423, 439, 438, 422), (419, 421, 437, 435), (418, 417, 433, 434), (418, 434, 436, 420), (405, 406, 430, 429), (414, 413, 437, 438), (399, 423, 431, 407), (415, 439, 423, 399), (407, 431, 430, 406), (414, 438, 439, 415), (402, 426, 428, 404), (412, 436, 434, 410), (404, 428, 424, 400), (408, 432, 436, 412), (402, 401, 425, 426), (409, 410, 434, 433), (401, 403, 427, 425), (411, 409, 433, 435), (392, 416, 432, 408), (403, 405, 429, 427), (413, 411, 435, 437), (400, 424, 416, 392), (464, 463, 440, 487), (479, 448, 447, 480), (480, 447, 456, 471), (469, 458, 461, 466), (478, 477, 450, 449), (468, 459, 463, 464), (465, 466, 461, 462), (471, 456, 457, 470), (474, 473, 454, 453), (472, 455, 451, 476), (473, 475, 452, 454), (467, 465, 462, 460), (467, 460, 459, 468), (478, 449, 448, 479), (484, 475, 473, 486), (487, 483, 468, 464), (483, 484, 467, 468), (480, 481, 478, 479), (486, 473, 474, 485), (481, 470, 469, 482), (482, 485, 474, 477), (482, 477, 478, 481), (486, 465, 467, 484), (485, 482, 469, 466), (483, 487, 472, 476), (484, 483, 476, 475), (485, 466, 465, 486), (481, 480, 471, 470), (441, 443, 460, 462), (440, 463, 459, 444), (476, 451, 452, 475), (469, 470, 457, 458), (445, 446, 449, 450), (443, 441, 454, 452), (444, 451, 455, 440), (447, 448, 449, 446), (446, 457, 456, 447), (445, 450, 453, 442), (442, 441, 462, 461), (446, 445, 458, 457), (443, 452, 451, 444), (441, 442, 453, 454), (487, 440, 455, 472), (442, 461, 458, 445), (444, 459, 460, 443), (474, 453, 450, 477), (496, 500, 503, 499), (497, 501, 500, 496), (488, 491, 495, 492), (489, 488, 492, 493), (490, 489, 493, 494), (491, 490, 494, 495), (498, 502, 501, 497), (499, 503, 502, 498), (492, 500, 501, 493), (488, 496, 499, 491), (489, 497, 496, 488), (493, 501, 502, 494), (494, 502, 503, 495), (490, 498, 497, 489), (491, 499, 498, 490), (495, 503, 500, 492), (515, 512, 516, 519), (507, 511, 508, 504), (506, 510, 511, 507), (505, 509, 510, 506), (504, 508, 509, 505), (514, 515, 519, 518), (513, 514, 518, 517), (512, 513, 517, 516), (509, 508, 516, 517), (508, 511, 519, 516), (504, 505, 513, 512), (507, 504, 512, 515), (511, 510, 518, 519), (510, 509, 517, 518), (506, 507, 515, 514), (505, 506, 514, 513), (520, 521, 523, 522), (524, 526, 527, 525), (521, 525, 527, 523), (520, 524, 525, 521), (522, 526, 524, 520), (523, 527, 526, 522), (528, 529, 531, 530), (532, 534, 535, 533), (529, 533, 535, 531), (528, 532, 533, 529), (530, 534, 532, 528), (531, 535, 534, 530), (536, 538, 539, 537), (540, 541, 543, 542), (537, 539, 543, 541), (536, 537, 541, 540), (538, 536, 540, 542), (539, 538, 542, 543), (544, 546, 547, 545), (548, 549, 551, 550), (545, 547, 551, 549), (544, 545, 549, 548), (546, 544, 548, 550), (547, 546, 550, 551), (552, 554, 555, 553), (556, 557, 559, 558), (553, 555, 559, 557), (552, 553, 557, 556), (554, 552, 556, 558), (555, 554, 558, 559), (560, 562, 563, 561), (564, 565, 567, 566), (561, 563, 567, 565), (560, 561, 565, 564), (562, 560, 564, 566), (563, 562, 566, 567), (569, 571, 570, 568), (575, 573, 577, 579), (569, 568, 572, 573), (571, 569, 573, 575), (570, 571, 575, 574), (568, 570, 574, 572), (576, 578, 582, 580), (574, 575, 579, 578), (572, 574, 578, 576), (573, 572, 576, 577), (580, 582, 586, 584), (577, 576, 580, 581), (579, 577, 581, 583), (578, 579, 583, 582), (587, 585, 589, 591), (581, 580, 584, 585), (583, 581, 585, 587), (582, 583, 587, 586), (589, 588, 590, 591), (586, 587, 591, 590), (584, 586, 590, 588), (585, 584, 588, 589), (593, 595, 594, 592), (599, 597, 601, 603), (593, 592, 596, 597), (595, 593, 597, 599), (594, 595, 599, 598), (592, 594, 598, 596), (600, 602, 606, 604), (598, 599, 603, 602), (596, 598, 602, 600), (597, 596, 600, 601), (604, 606, 610, 608), (601, 600, 604, 605), (603, 601, 605, 607), (602, 603, 607, 606), (611, 609, 613, 615), (605, 604, 608, 609), (607, 605, 609, 611), (606, 607, 611, 610), (613, 612, 614, 615), (610, 611, 615, 614), (608, 610, 614, 612), (609, 608, 612, 613), (617, 619, 618, 616), (623, 621, 625, 627), (617, 616, 620, 621), (619, 617, 621, 623), (618, 619, 623, 622), (616, 618, 622, 620), (624, 626, 630, 628), (622, 623, 627, 626), (620, 622, 626, 624), (621, 620, 624, 625), (628, 630, 634, 632), (625, 624, 628, 629), (627, 625, 629, 631), (626, 627, 631, 630), (635, 633, 637, 639), (629, 628, 632, 633), (631, 629, 633, 635), (630, 631, 635, 634), (637, 636, 638, 639), (634, 635, 639, 638), (632, 634, 638, 636), (633, 632, 636, 637), (641, 643, 642, 640), (647, 645, 649, 651), (641, 640, 644, 645), (643, 641, 645, 647), (642, 643, 647, 646), (640, 642, 646, 644), (648, 650, 654, 652), (646, 647, 651, 650), (644, 646, 650, 648), (645, 644, 648, 649), (652, 654, 658, 656), (649, 648, 652, 653), (651, 649, 653, 655), (650, 651, 655, 654), (659, 657, 661, 663), (653, 652, 656, 657), (655, 653, 657, 659), (654, 655, 659, 658), (661, 660, 662, 663), (658, 659, 663, 662), (656, 658, 662, 660), (657, 656, 660, 661)])
me_cube.polygons.foreach_set('material_index', [0, 0, 0, 0, 0, 0, 0, 0, 0, 2, 2, 2, 2, 2, 2, 2, 2, 2, 0, 2, 2, 2, 0, 0, 0, 2, 2, 2, 2, 2, 2, 2, 2, 2, 2, 2, 2, 2, 2, 2, 2, 2, 0, 2, 2, 2, 2, 2, 2, 2, 2, 2, 2, 2, 2, 2, 0, 0, 2, 2, 2, 2, 2, 2, 4, 0, 0, 0, 0, 0, 0, 0, 2, 2, 0, 2, 2, 2, 2, 2, 2, 2, 2, 2, 2, 0, 2, 2, 2, 2, 4, 0, 0, 0, 0, 0, 0, 4, 2, 2, 2, 2, 0, 2, 2, 2, 2, 2, 2, 2, 2, 2, 2, 0, 2, 2, 0, 0, 2, 2, 2, 2, 2, 2, 0, 2, 2, 0, 0, 2, 2, 2, 2, 0, 2, 2, 2, 2, 4, 0, 0, 0, 2, 2, 2, 2, 0, 2, 2, 2, 2, 0, 0, 0, 0, 2, 2, 2, 2, 2, 2, 0, 2, 2, 0, 0, 0, 0, 0, 4, 2, 2, 2, 2, 0, 2, 2, 2, 2, 0, 0, 2, 2, 0, 2, 2, 2, 2, 2, 2, 0, 0, 2, 2, 0, 2, 2, 2, 2, 2, 2, 0, 0, 0, 4, 2, 2, 2, 2, 0, 2, 2, 2, 2, 4, 4, 4, 4, 4, 4, 4, 4, 4, 4, 4, 4, 4, 4, 4, 4, 4, 4, 4, 4, 4, 4, 4, 4, 1, 1, 1, 1, 1, 1, 4, 4, 4, 4, 4, 4, 4, 4, 4, 4, 4, 4, 4, 4, 4, 4, 4, 4, 3, 3, 3, 3, 3, 3, 3, 3, 3, 3, 3, 3, 3, 3, 3, 3, 3, 3, 3, 3, 3, 3, 3, 3, 3, 3, 3, 3, 3, 3, 2, 2, 2, 2, 2, 2, 2, 2, 2, 2, 2, 2, 2, 2, 2, 2, 2, 2, 2, 2, 2, 2, 2, 2, 2, 2, 2, 2, 2, 2, 2, 2, 2, 2, 2, 2, 2, 2, 2, 2, 2, 2, 2, 2, 2, 2, 2, 2, 2, 2, 2, 2, 2, 2, 2, 2, 2, 2, 2, 2, 2, 2, 2, 2, 2, 2, 2, 2, 2, 2, 2, 2, 2, 2, 2, 2, 2, 2, 2, 2, 2, 2, 2, 2, 2, 2, 2, 2, 2, 2, 2, 2, 2, 2, 2, 2, 2, 2, 2, 2, 2, 2, 2, 2, 2, 2, 2, 2, 2, 2, 2, 2, 2, 2, 2, 2, 2, 2, 2, 2, 2, 2, 2, 2, 2, 2, 2, 2, 2, 2, 2, 2, 2, 2, 2, 2, 2, 2, 2, 2, 2, 2, 2, 2, 2, 2, 2, 2, 2, 2, 2, 2, 2, 2, 2, 2, 2, 2, 2, 2, 2, 2, 2, 2, 2, 2, 2, 2, 2, 2, 2, 2, 2, 2, 2, 2, 2, 2, 2, 2, 2, 2, 2, 2, 2, 2, 2, 2, 2, 2, 2, 2, 2, 2, 2, 2, 2, 2, 2, 2, 2, 2, 2, 2, 2, 2, 2, 2, 2, 2, 2, 2, 2, 2, 2, 2, 2, 2, 2, 2, 2, 2, 2, 2, 2, 2, 2, 2, 4, 4, 4, 4, 4, 4, 4, 4, 4, 4, 4, 4, 4, 4, 4, 4, 4, 4, 4, 4, 4, 4, 4, 4, 4, 4, 4, 4, 4, 4, 4, 4, 4, 4, 4, 4, 4, 4, 4, 4, 4, 4, 4, 4, 4, 4, 4, 4, 4, 4, 4, 4, 4, 4, 4, 4, 4, 4, 4, 4, 4, 4, 4, 4, 4, 4, 4, 4, 4, 4, 4, 4, 4, 4, 4, 4, 4, 4, 4, 4, 4, 4, 4, 4, 4, 4, 4, 4, 4, 4, 4, 4, 4, 4, 4, 4, 4, 4, 4, 4, 4, 4, 4, 4, 4, 4, 4, 4, 4, 4, 4, 4])
me_cube.materials.append(mat_material)
me_cube.materials.append(mat_material_001)
me_cube.materials.append(mat_material_002)
me_cube.materials.append(mat_material_003)
me_cube.materials.append(mat_material_004)
me_cube.use_remesh_preserve_volume = False
me_cube.use_remesh_preserve_attributes = False
me_cube.use_mirror_vertex_groups = False
me_cube.update()

# ---- objects
ob_cube = bpy.data.objects.new('Cube', me_cube)

# ---- transforms, parenting, visibility, modifiers, constraints
ob_cube.location = (0.0, 0.0, 3.907)
ob_cube.scale = (7.417, 11.9, 5.214)
ob_cube.lock_rotations_4d = False
ob_cube.empty_display_type = 'ARROWS'
ob_cube.lineart.crease_threshold = 0.0

# ---- collection membership
col_collection_1.objects.link(ob_cube)

# ---- scene / render settings (as saved in the file)
scene.frame_start = 1; scene.frame_end = 250; scene.frame_set(1)
scene.render.engine = 'BLENDER_EEVEE_NEXT'
scene.render.resolution_percentage = 50
scene.render.dither_intensity = 0.0
scene.cycles.use_denoising = False
scene.cycles.samples = 10
scene.cycles.sampling_pattern = 'TABULATED_SOBOL'
scene.cycles.light_sampling_threshold = 0.0
scene.cycles.use_adaptive_sampling = False
scene.cycles.use_light_tree = False
scene.cycles.blur_glossy = 0.0
scene.cycles.pixel_filter_type = 'GAUSSIAN'
scene.cycles.sample_clamp_indirect = 0.0
scene.view_settings.view_transform = 'Standard'
bpy.context.view_layer.update()

# ---- added for rendering (the .blend has no active camera and no usable light): camera, sun
cam_auto = bpy.data.cameras.new('AutoCamera')
cam_auto.lens = 50.0
cam_auto.sensor_width = 36.0
cam_auto.clip_end = 1000.0
ob_auto_camera = bpy.data.objects.new('AutoCamera', cam_auto)
scene.collection.objects.link(ob_auto_camera)
ob_auto_camera.location = (41.1346, -49.3675, 39.4959)
ob_auto_camera.rotation_euler = (1.09748, -7.21219e-08, 0.694738)
scene.camera = ob_auto_camera
light_auto_sun = bpy.data.lights.new('AutoSun', 'SUN')
light_auto_sun.energy = 3.0
light_auto_sun.angle = 0.0523599
ob_auto_sun = bpy.data.objects.new('AutoSun', light_auto_sun)
scene.collection.objects.link(ob_auto_sun)
ob_auto_sun.rotation_euler = (0.872665, 0.174533, 0.523599)
bpy.context.view_layer.update()
